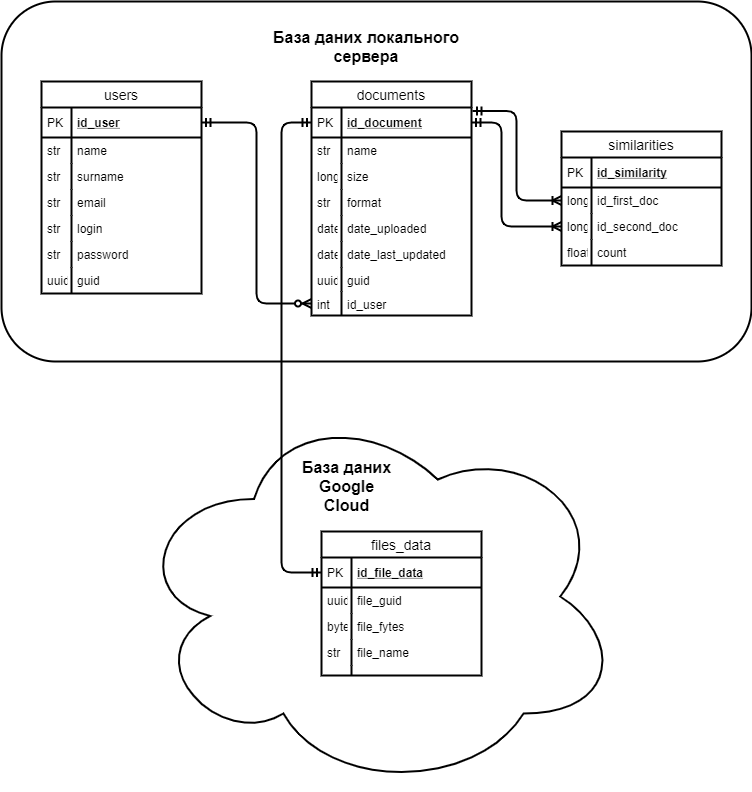

The diagram above was exported from draw.io. Its source (the exported page's mxGraphModel, read from the mxfile embedded in the PNG):
<mxGraphModel dx="1248" dy="661" grid="1" gridSize="10" guides="1" tooltips="1" connect="1" arrows="1" fold="1" page="1" pageScale="1" pageWidth="850" pageHeight="1100" math="0" shadow="0">
  <root>
    <mxCell id="0" />
    <mxCell id="1" parent="0" />
    <mxCell id="1AxVRfBQE90LBynI546U-62" value="" style="rounded=1;whiteSpace=wrap;html=1;strokeWidth=2;" parent="1" vertex="1">
      <mxGeometry x="60" y="80" width="750" height="360" as="geometry" />
    </mxCell>
    <mxCell id="1AxVRfBQE90LBynI546U-47" value="" style="edgeStyle=orthogonalEdgeStyle;fontSize=12;html=1;endArrow=ERzeroToMany;startArrow=ERmandOne;exitX=1;exitY=0.5;exitDx=0;exitDy=0;entryX=0;entryY=0.5;entryDx=0;entryDy=0;strokeWidth=2;" parent="1" source="1AxVRfBQE90LBynI546U-29" target="1AxVRfBQE90LBynI546U-43" edge="1">
      <mxGeometry width="100" height="100" relative="1" as="geometry">
        <mxPoint x="360" y="520" as="sourcePoint" />
        <mxPoint x="460" y="420" as="targetPoint" />
      </mxGeometry>
    </mxCell>
    <mxCell id="1AxVRfBQE90LBynI546U-60" value="" style="edgeStyle=orthogonalEdgeStyle;fontSize=12;html=1;endArrow=ERoneToMany;startArrow=ERmandOne;exitX=1.006;exitY=0.118;exitDx=0;exitDy=0;entryX=0;entryY=0.5;entryDx=0;entryDy=0;exitPerimeter=0;strokeWidth=2;" parent="1" source="1AxVRfBQE90LBynI546U-6" target="1AxVRfBQE90LBynI546U-51" edge="1">
      <mxGeometry width="100" height="100" relative="1" as="geometry">
        <mxPoint x="360" y="520" as="sourcePoint" />
        <mxPoint x="460" y="420" as="targetPoint" />
      </mxGeometry>
    </mxCell>
    <mxCell id="1AxVRfBQE90LBynI546U-61" value="" style="edgeStyle=elbowEdgeStyle;fontSize=12;html=1;endArrow=ERoneToMany;startArrow=ERmandOne;entryX=0;entryY=0.5;entryDx=0;entryDy=0;strokeWidth=2;" parent="1" source="1AxVRfBQE90LBynI546U-6" target="1AxVRfBQE90LBynI546U-53" edge="1">
      <mxGeometry width="100" height="100" relative="1" as="geometry">
        <mxPoint x="524" y="201" as="sourcePoint" />
        <mxPoint x="660" y="497.9999999999999" as="targetPoint" />
        <Array as="points">
          <mxPoint x="560" y="260" />
        </Array>
      </mxGeometry>
    </mxCell>
    <mxCell id="1AxVRfBQE90LBynI546U-63" value="&lt;font style=&quot;font-size: 16px&quot;&gt;&lt;b&gt;База даних локального сервера&lt;/b&gt;&lt;/font&gt;" style="text;html=1;strokeColor=none;fillColor=none;align=center;verticalAlign=middle;whiteSpace=wrap;rounded=0;strokeWidth=2;" parent="1" vertex="1">
      <mxGeometry x="325" y="100" width="200" height="50" as="geometry" />
    </mxCell>
    <mxCell id="1AxVRfBQE90LBynI546U-64" value="" style="ellipse;shape=cloud;whiteSpace=wrap;html=1;strokeWidth=2;" parent="1" vertex="1">
      <mxGeometry x="190" y="480" width="490" height="390" as="geometry" />
    </mxCell>
    <mxCell id="ZCxs38VpMub7ERhAXKz8-1" value="&lt;font size=&quot;1&quot;&gt;&lt;b style=&quot;font-size: 16px&quot;&gt;База даних Google Cloud&lt;/b&gt;&lt;/font&gt;" style="text;html=1;strokeColor=none;fillColor=none;align=center;verticalAlign=middle;whiteSpace=wrap;rounded=0;strokeWidth=2;" parent="1" vertex="1">
      <mxGeometry x="358" y="530" width="95" height="70" as="geometry" />
    </mxCell>
    <mxCell id="ZCxs38VpMub7ERhAXKz8-2" value="" style="edgeStyle=orthogonalEdgeStyle;fontSize=12;html=1;endArrow=ERmandOne;startArrow=ERmandOne;strokeWidth=2;entryX=0;entryY=0.5;entryDx=0;entryDy=0;exitX=0;exitY=0.5;exitDx=0;exitDy=0;elbow=vertical;" parent="1" source="1AxVRfBQE90LBynI546U-66" target="1AxVRfBQE90LBynI546U-6" edge="1">
      <mxGeometry width="100" height="100" relative="1" as="geometry">
        <mxPoint x="150" y="550" as="sourcePoint" />
        <mxPoint x="470" y="480" as="targetPoint" />
        <Array as="points">
          <mxPoint x="340" y="651" />
          <mxPoint x="340" y="201" />
        </Array>
      </mxGeometry>
    </mxCell>
    <mxCell id="1AxVRfBQE90LBynI546U-28" value="users" style="swimlane;fontStyle=0;childLayout=stackLayout;horizontal=1;startSize=26;horizontalStack=0;resizeParent=1;resizeParentMax=0;resizeLast=0;collapsible=1;marginBottom=0;align=center;fontSize=14;strokeWidth=2;" parent="1" vertex="1">
      <mxGeometry x="100" y="160" width="160" height="212" as="geometry" />
    </mxCell>
    <mxCell id="1AxVRfBQE90LBynI546U-29" value="id_user" style="shape=partialRectangle;top=0;left=0;right=0;bottom=1;align=left;verticalAlign=middle;fillColor=none;spacingLeft=34;spacingRight=4;overflow=hidden;rotatable=0;points=[[0,0.5],[1,0.5]];portConstraint=eastwest;dropTarget=0;fontStyle=5;fontSize=12;strokeWidth=2;" parent="1AxVRfBQE90LBynI546U-28" vertex="1">
      <mxGeometry y="26" width="160" height="30" as="geometry" />
    </mxCell>
    <mxCell id="1AxVRfBQE90LBynI546U-30" value="PK" style="shape=partialRectangle;top=0;left=0;bottom=0;fillColor=none;align=left;verticalAlign=middle;spacingLeft=4;spacingRight=4;overflow=hidden;rotatable=0;points=[];portConstraint=eastwest;part=1;fontSize=12;strokeWidth=2;" parent="1AxVRfBQE90LBynI546U-29" vertex="1" connectable="0">
      <mxGeometry width="30" height="30" as="geometry" />
    </mxCell>
    <mxCell id="1AxVRfBQE90LBynI546U-31" value="name" style="shape=partialRectangle;top=0;left=0;right=0;bottom=0;align=left;verticalAlign=top;fillColor=none;spacingLeft=34;spacingRight=4;overflow=hidden;rotatable=0;points=[[0,0.5],[1,0.5]];portConstraint=eastwest;dropTarget=0;fontSize=12;strokeWidth=2;" parent="1AxVRfBQE90LBynI546U-28" vertex="1">
      <mxGeometry y="56" width="160" height="26" as="geometry" />
    </mxCell>
    <mxCell id="1AxVRfBQE90LBynI546U-32" value="str" style="shape=partialRectangle;top=0;left=0;bottom=0;fillColor=none;align=left;verticalAlign=top;spacingLeft=4;spacingRight=4;overflow=hidden;rotatable=0;points=[];portConstraint=eastwest;part=1;fontSize=12;strokeWidth=2;" parent="1AxVRfBQE90LBynI546U-31" vertex="1" connectable="0">
      <mxGeometry width="30" height="26" as="geometry" />
    </mxCell>
    <mxCell id="1AxVRfBQE90LBynI546U-33" value="surname" style="shape=partialRectangle;top=0;left=0;right=0;bottom=0;align=left;verticalAlign=top;fillColor=none;spacingLeft=34;spacingRight=4;overflow=hidden;rotatable=0;points=[[0,0.5],[1,0.5]];portConstraint=eastwest;dropTarget=0;fontSize=12;strokeWidth=2;" parent="1AxVRfBQE90LBynI546U-28" vertex="1">
      <mxGeometry y="82" width="160" height="26" as="geometry" />
    </mxCell>
    <mxCell id="1AxVRfBQE90LBynI546U-34" value="str" style="shape=partialRectangle;top=0;left=0;bottom=0;fillColor=none;align=left;verticalAlign=top;spacingLeft=4;spacingRight=4;overflow=hidden;rotatable=0;points=[];portConstraint=eastwest;part=1;fontSize=12;strokeWidth=2;" parent="1AxVRfBQE90LBynI546U-33" vertex="1" connectable="0">
      <mxGeometry width="30" height="26" as="geometry" />
    </mxCell>
    <mxCell id="1AxVRfBQE90LBynI546U-35" value="email" style="shape=partialRectangle;top=0;left=0;right=0;bottom=0;align=left;verticalAlign=top;fillColor=none;spacingLeft=34;spacingRight=4;overflow=hidden;rotatable=0;points=[[0,0.5],[1,0.5]];portConstraint=eastwest;dropTarget=0;fontSize=12;strokeWidth=2;" parent="1AxVRfBQE90LBynI546U-28" vertex="1">
      <mxGeometry y="108" width="160" height="26" as="geometry" />
    </mxCell>
    <mxCell id="1AxVRfBQE90LBynI546U-36" value="str" style="shape=partialRectangle;top=0;left=0;bottom=0;fillColor=none;align=left;verticalAlign=top;spacingLeft=4;spacingRight=4;overflow=hidden;rotatable=0;points=[];portConstraint=eastwest;part=1;fontSize=12;strokeWidth=2;" parent="1AxVRfBQE90LBynI546U-35" vertex="1" connectable="0">
      <mxGeometry width="30" height="26" as="geometry" />
    </mxCell>
    <mxCell id="1AxVRfBQE90LBynI546U-37" value="login" style="shape=partialRectangle;top=0;left=0;right=0;bottom=0;align=left;verticalAlign=top;fillColor=none;spacingLeft=34;spacingRight=4;overflow=hidden;rotatable=0;points=[[0,0.5],[1,0.5]];portConstraint=eastwest;dropTarget=0;fontSize=12;strokeWidth=2;" parent="1AxVRfBQE90LBynI546U-28" vertex="1">
      <mxGeometry y="134" width="160" height="26" as="geometry" />
    </mxCell>
    <mxCell id="1AxVRfBQE90LBynI546U-38" value="str" style="shape=partialRectangle;top=0;left=0;bottom=0;fillColor=none;align=left;verticalAlign=top;spacingLeft=4;spacingRight=4;overflow=hidden;rotatable=0;points=[];portConstraint=eastwest;part=1;fontSize=12;strokeWidth=2;" parent="1AxVRfBQE90LBynI546U-37" vertex="1" connectable="0">
      <mxGeometry width="30" height="26" as="geometry" />
    </mxCell>
    <mxCell id="1AxVRfBQE90LBynI546U-39" value="password" style="shape=partialRectangle;top=0;left=0;right=0;bottom=0;align=left;verticalAlign=top;fillColor=none;spacingLeft=34;spacingRight=4;overflow=hidden;rotatable=0;points=[[0,0.5],[1,0.5]];portConstraint=eastwest;dropTarget=0;fontSize=12;strokeWidth=2;" parent="1AxVRfBQE90LBynI546U-28" vertex="1">
      <mxGeometry y="160" width="160" height="26" as="geometry" />
    </mxCell>
    <mxCell id="1AxVRfBQE90LBynI546U-40" value="str" style="shape=partialRectangle;top=0;left=0;bottom=0;fillColor=none;align=left;verticalAlign=top;spacingLeft=4;spacingRight=4;overflow=hidden;rotatable=0;points=[];portConstraint=eastwest;part=1;fontSize=12;strokeWidth=2;" parent="1AxVRfBQE90LBynI546U-39" vertex="1" connectable="0">
      <mxGeometry width="30" height="26" as="geometry" />
    </mxCell>
    <mxCell id="1AxVRfBQE90LBynI546U-41" value="guid" style="shape=partialRectangle;top=0;left=0;right=0;bottom=0;align=left;verticalAlign=top;fillColor=none;spacingLeft=34;spacingRight=4;overflow=hidden;rotatable=0;points=[[0,0.5],[1,0.5]];portConstraint=eastwest;dropTarget=0;fontSize=12;strokeWidth=2;" parent="1AxVRfBQE90LBynI546U-28" vertex="1">
      <mxGeometry y="186" width="160" height="26" as="geometry" />
    </mxCell>
    <mxCell id="1AxVRfBQE90LBynI546U-42" value="uuid" style="shape=partialRectangle;top=0;left=0;bottom=0;fillColor=none;align=left;verticalAlign=top;spacingLeft=4;spacingRight=4;overflow=hidden;rotatable=0;points=[];portConstraint=eastwest;part=1;fontSize=12;strokeWidth=2;" parent="1AxVRfBQE90LBynI546U-41" vertex="1" connectable="0">
      <mxGeometry width="30" height="26" as="geometry" />
    </mxCell>
    <mxCell id="1AxVRfBQE90LBynI546U-48" value="similarities" style="swimlane;fontStyle=0;childLayout=stackLayout;horizontal=1;startSize=26;horizontalStack=0;resizeParent=1;resizeParentMax=0;resizeLast=0;collapsible=1;marginBottom=0;align=center;fontSize=14;strokeWidth=2;" parent="1" vertex="1">
      <mxGeometry x="620" y="210" width="160" height="134" as="geometry" />
    </mxCell>
    <mxCell id="1AxVRfBQE90LBynI546U-49" value="id_similarity" style="shape=partialRectangle;top=0;left=0;right=0;bottom=1;align=left;verticalAlign=middle;fillColor=none;spacingLeft=34;spacingRight=4;overflow=hidden;rotatable=0;points=[[0,0.5],[1,0.5]];portConstraint=eastwest;dropTarget=0;fontStyle=5;fontSize=12;strokeWidth=2;" parent="1AxVRfBQE90LBynI546U-48" vertex="1">
      <mxGeometry y="26" width="160" height="30" as="geometry" />
    </mxCell>
    <mxCell id="1AxVRfBQE90LBynI546U-50" value="PK" style="shape=partialRectangle;top=0;left=0;bottom=0;fillColor=none;align=left;verticalAlign=middle;spacingLeft=4;spacingRight=4;overflow=hidden;rotatable=0;points=[];portConstraint=eastwest;part=1;fontSize=12;strokeWidth=2;" parent="1AxVRfBQE90LBynI546U-49" vertex="1" connectable="0">
      <mxGeometry width="30" height="30" as="geometry" />
    </mxCell>
    <mxCell id="1AxVRfBQE90LBynI546U-51" value="id_first_doc" style="shape=partialRectangle;top=0;left=0;right=0;bottom=0;align=left;verticalAlign=top;fillColor=none;spacingLeft=34;spacingRight=4;overflow=hidden;rotatable=0;points=[[0,0.5],[1,0.5]];portConstraint=eastwest;dropTarget=0;fontSize=12;strokeWidth=2;" parent="1AxVRfBQE90LBynI546U-48" vertex="1">
      <mxGeometry y="56" width="160" height="26" as="geometry" />
    </mxCell>
    <mxCell id="1AxVRfBQE90LBynI546U-52" value="long" style="shape=partialRectangle;top=0;left=0;bottom=0;fillColor=none;align=left;verticalAlign=top;spacingLeft=4;spacingRight=4;overflow=hidden;rotatable=0;points=[];portConstraint=eastwest;part=1;fontSize=12;strokeWidth=2;" parent="1AxVRfBQE90LBynI546U-51" vertex="1" connectable="0">
      <mxGeometry width="30" height="26" as="geometry" />
    </mxCell>
    <mxCell id="1AxVRfBQE90LBynI546U-53" value="id_second_doc" style="shape=partialRectangle;top=0;left=0;right=0;bottom=0;align=left;verticalAlign=top;fillColor=none;spacingLeft=34;spacingRight=4;overflow=hidden;rotatable=0;points=[[0,0.5],[1,0.5]];portConstraint=eastwest;dropTarget=0;fontSize=12;strokeWidth=2;" parent="1AxVRfBQE90LBynI546U-48" vertex="1">
      <mxGeometry y="82" width="160" height="26" as="geometry" />
    </mxCell>
    <mxCell id="1AxVRfBQE90LBynI546U-54" value="long" style="shape=partialRectangle;top=0;left=0;bottom=0;fillColor=none;align=left;verticalAlign=top;spacingLeft=4;spacingRight=4;overflow=hidden;rotatable=0;points=[];portConstraint=eastwest;part=1;fontSize=12;strokeWidth=2;" parent="1AxVRfBQE90LBynI546U-53" vertex="1" connectable="0">
      <mxGeometry width="30" height="26" as="geometry" />
    </mxCell>
    <mxCell id="1AxVRfBQE90LBynI546U-55" value="count" style="shape=partialRectangle;top=0;left=0;right=0;bottom=0;align=left;verticalAlign=top;fillColor=none;spacingLeft=34;spacingRight=4;overflow=hidden;rotatable=0;points=[[0,0.5],[1,0.5]];portConstraint=eastwest;dropTarget=0;fontSize=12;strokeWidth=2;" parent="1AxVRfBQE90LBynI546U-48" vertex="1">
      <mxGeometry y="108" width="160" height="26" as="geometry" />
    </mxCell>
    <mxCell id="1AxVRfBQE90LBynI546U-56" value="float" style="shape=partialRectangle;top=0;left=0;bottom=0;fillColor=none;align=left;verticalAlign=top;spacingLeft=4;spacingRight=4;overflow=hidden;rotatable=0;points=[];portConstraint=eastwest;part=1;fontSize=12;strokeWidth=2;" parent="1AxVRfBQE90LBynI546U-55" vertex="1" connectable="0">
      <mxGeometry width="30" height="26" as="geometry" />
    </mxCell>
    <mxCell id="1AxVRfBQE90LBynI546U-5" value="documents" style="swimlane;fontStyle=0;childLayout=stackLayout;horizontal=1;startSize=26;horizontalStack=0;resizeParent=1;resizeParentMax=0;resizeLast=0;collapsible=1;marginBottom=0;align=center;fontSize=14;strokeWidth=2;" parent="1" vertex="1">
      <mxGeometry x="370" y="160" width="160" height="234" as="geometry" />
    </mxCell>
    <mxCell id="1AxVRfBQE90LBynI546U-6" value="id_document" style="shape=partialRectangle;top=0;left=0;right=0;bottom=1;align=left;verticalAlign=middle;fillColor=none;spacingLeft=34;spacingRight=4;overflow=hidden;rotatable=0;points=[[0,0.5],[1,0.5]];portConstraint=eastwest;dropTarget=0;fontStyle=5;fontSize=12;strokeWidth=2;" parent="1AxVRfBQE90LBynI546U-5" vertex="1">
      <mxGeometry y="26" width="160" height="30" as="geometry" />
    </mxCell>
    <mxCell id="1AxVRfBQE90LBynI546U-7" value="PK" style="shape=partialRectangle;top=0;left=0;bottom=0;fillColor=none;align=left;verticalAlign=middle;spacingLeft=4;spacingRight=4;overflow=hidden;rotatable=0;points=[];portConstraint=eastwest;part=1;fontSize=12;strokeWidth=2;" parent="1AxVRfBQE90LBynI546U-6" vertex="1" connectable="0">
      <mxGeometry width="30" height="30" as="geometry" />
    </mxCell>
    <mxCell id="1AxVRfBQE90LBynI546U-8" value="name" style="shape=partialRectangle;top=0;left=0;right=0;bottom=0;align=left;verticalAlign=top;fillColor=none;spacingLeft=34;spacingRight=4;overflow=hidden;rotatable=0;points=[[0,0.5],[1,0.5]];portConstraint=eastwest;dropTarget=0;fontSize=12;strokeWidth=2;" parent="1AxVRfBQE90LBynI546U-5" vertex="1">
      <mxGeometry y="56" width="160" height="26" as="geometry" />
    </mxCell>
    <mxCell id="1AxVRfBQE90LBynI546U-9" value="str" style="shape=partialRectangle;top=0;left=0;bottom=0;fillColor=none;align=left;verticalAlign=top;spacingLeft=4;spacingRight=4;overflow=hidden;rotatable=0;points=[];portConstraint=eastwest;part=1;fontSize=12;strokeWidth=2;" parent="1AxVRfBQE90LBynI546U-8" vertex="1" connectable="0">
      <mxGeometry width="30" height="26" as="geometry" />
    </mxCell>
    <mxCell id="1AxVRfBQE90LBynI546U-10" value="size" style="shape=partialRectangle;top=0;left=0;right=0;bottom=0;align=left;verticalAlign=top;fillColor=none;spacingLeft=34;spacingRight=4;overflow=hidden;rotatable=0;points=[[0,0.5],[1,0.5]];portConstraint=eastwest;dropTarget=0;fontSize=12;strokeWidth=2;" parent="1AxVRfBQE90LBynI546U-5" vertex="1">
      <mxGeometry y="82" width="160" height="26" as="geometry" />
    </mxCell>
    <mxCell id="1AxVRfBQE90LBynI546U-11" value="long" style="shape=partialRectangle;top=0;left=0;bottom=0;fillColor=none;align=left;verticalAlign=top;spacingLeft=4;spacingRight=4;overflow=hidden;rotatable=0;points=[];portConstraint=eastwest;part=1;fontSize=12;strokeWidth=2;" parent="1AxVRfBQE90LBynI546U-10" vertex="1" connectable="0">
      <mxGeometry width="30" height="26" as="geometry" />
    </mxCell>
    <mxCell id="1AxVRfBQE90LBynI546U-12" value="format" style="shape=partialRectangle;top=0;left=0;right=0;bottom=0;align=left;verticalAlign=top;fillColor=none;spacingLeft=34;spacingRight=4;overflow=hidden;rotatable=0;points=[[0,0.5],[1,0.5]];portConstraint=eastwest;dropTarget=0;fontSize=12;strokeWidth=2;" parent="1AxVRfBQE90LBynI546U-5" vertex="1">
      <mxGeometry y="108" width="160" height="26" as="geometry" />
    </mxCell>
    <mxCell id="1AxVRfBQE90LBynI546U-13" value="str" style="shape=partialRectangle;top=0;left=0;bottom=0;fillColor=none;align=left;verticalAlign=top;spacingLeft=4;spacingRight=4;overflow=hidden;rotatable=0;points=[];portConstraint=eastwest;part=1;fontSize=12;strokeWidth=2;" parent="1AxVRfBQE90LBynI546U-12" vertex="1" connectable="0">
      <mxGeometry width="30" height="26" as="geometry" />
    </mxCell>
    <mxCell id="1AxVRfBQE90LBynI546U-16" value="date_uploaded" style="shape=partialRectangle;top=0;left=0;right=0;bottom=0;align=left;verticalAlign=top;fillColor=none;spacingLeft=34;spacingRight=4;overflow=hidden;rotatable=0;points=[[0,0.5],[1,0.5]];portConstraint=eastwest;dropTarget=0;fontSize=12;strokeWidth=2;" parent="1AxVRfBQE90LBynI546U-5" vertex="1">
      <mxGeometry y="134" width="160" height="26" as="geometry" />
    </mxCell>
    <mxCell id="1AxVRfBQE90LBynI546U-17" value="date" style="shape=partialRectangle;top=0;left=0;bottom=0;fillColor=none;align=left;verticalAlign=top;spacingLeft=4;spacingRight=4;overflow=hidden;rotatable=0;points=[];portConstraint=eastwest;part=1;fontSize=12;strokeWidth=2;" parent="1AxVRfBQE90LBynI546U-16" vertex="1" connectable="0">
      <mxGeometry width="30" height="26" as="geometry" />
    </mxCell>
    <mxCell id="1AxVRfBQE90LBynI546U-18" value="date_last_updated" style="shape=partialRectangle;top=0;left=0;right=0;bottom=0;align=left;verticalAlign=top;fillColor=none;spacingLeft=34;spacingRight=4;overflow=hidden;rotatable=0;points=[[0,0.5],[1,0.5]];portConstraint=eastwest;dropTarget=0;fontSize=12;strokeWidth=2;" parent="1AxVRfBQE90LBynI546U-5" vertex="1">
      <mxGeometry y="160" width="160" height="26" as="geometry" />
    </mxCell>
    <mxCell id="1AxVRfBQE90LBynI546U-19" value="date" style="shape=partialRectangle;top=0;left=0;bottom=0;fillColor=none;align=left;verticalAlign=top;spacingLeft=4;spacingRight=4;overflow=hidden;rotatable=0;points=[];portConstraint=eastwest;part=1;fontSize=12;strokeWidth=2;" parent="1AxVRfBQE90LBynI546U-18" vertex="1" connectable="0">
      <mxGeometry width="30" height="26" as="geometry" />
    </mxCell>
    <mxCell id="1AxVRfBQE90LBynI546U-26" value="guid" style="shape=partialRectangle;top=0;left=0;right=0;bottom=0;align=left;verticalAlign=top;fillColor=none;spacingLeft=34;spacingRight=4;overflow=hidden;rotatable=0;points=[[0,0.5],[1,0.5]];portConstraint=eastwest;dropTarget=0;fontSize=12;strokeWidth=2;" parent="1AxVRfBQE90LBynI546U-5" vertex="1">
      <mxGeometry y="186" width="160" height="24" as="geometry" />
    </mxCell>
    <mxCell id="1AxVRfBQE90LBynI546U-27" value="uuid" style="shape=partialRectangle;top=0;left=0;bottom=0;fillColor=none;align=left;verticalAlign=top;spacingLeft=4;spacingRight=4;overflow=hidden;rotatable=0;points=[];portConstraint=eastwest;part=1;fontSize=12;strokeWidth=2;" parent="1AxVRfBQE90LBynI546U-26" vertex="1" connectable="0">
      <mxGeometry width="30" height="24" as="geometry" />
    </mxCell>
    <mxCell id="1AxVRfBQE90LBynI546U-43" value="id_user" style="shape=partialRectangle;top=0;left=0;right=0;bottom=0;align=left;verticalAlign=top;fillColor=none;spacingLeft=34;spacingRight=4;overflow=hidden;rotatable=0;points=[[0,0.5],[1,0.5]];portConstraint=eastwest;dropTarget=0;fontSize=12;strokeWidth=2;" parent="1AxVRfBQE90LBynI546U-5" vertex="1">
      <mxGeometry y="210" width="160" height="24" as="geometry" />
    </mxCell>
    <mxCell id="1AxVRfBQE90LBynI546U-44" value="int" style="shape=partialRectangle;top=0;left=0;bottom=0;fillColor=none;align=left;verticalAlign=top;spacingLeft=4;spacingRight=4;overflow=hidden;rotatable=0;points=[];portConstraint=eastwest;part=1;fontSize=12;strokeWidth=2;" parent="1AxVRfBQE90LBynI546U-43" vertex="1" connectable="0">
      <mxGeometry width="30" height="24" as="geometry" />
    </mxCell>
    <mxCell id="1AxVRfBQE90LBynI546U-65" value="files_data" style="swimlane;fontStyle=0;childLayout=stackLayout;horizontal=1;startSize=26;horizontalStack=0;resizeParent=1;resizeParentMax=0;resizeLast=0;collapsible=1;marginBottom=0;align=center;fontSize=14;strokeWidth=2;" parent="1" vertex="1">
      <mxGeometry x="380" y="610" width="160" height="144" as="geometry" />
    </mxCell>
    <mxCell id="1AxVRfBQE90LBynI546U-66" value="id_file_data" style="shape=partialRectangle;top=0;left=0;right=0;bottom=1;align=left;verticalAlign=middle;fillColor=none;spacingLeft=34;spacingRight=4;overflow=hidden;rotatable=0;points=[[0,0.5],[1,0.5]];portConstraint=eastwest;dropTarget=0;fontStyle=5;fontSize=12;strokeWidth=2;" parent="1AxVRfBQE90LBynI546U-65" vertex="1">
      <mxGeometry y="26" width="160" height="30" as="geometry" />
    </mxCell>
    <mxCell id="1AxVRfBQE90LBynI546U-67" value="PK" style="shape=partialRectangle;top=0;left=0;bottom=0;fillColor=none;align=left;verticalAlign=middle;spacingLeft=4;spacingRight=4;overflow=hidden;rotatable=0;points=[];portConstraint=eastwest;part=1;fontSize=12;strokeWidth=2;" parent="1AxVRfBQE90LBynI546U-66" vertex="1" connectable="0">
      <mxGeometry width="30" height="30" as="geometry" />
    </mxCell>
    <mxCell id="1AxVRfBQE90LBynI546U-68" value="file_guid" style="shape=partialRectangle;top=0;left=0;right=0;bottom=0;align=left;verticalAlign=top;fillColor=none;spacingLeft=34;spacingRight=4;overflow=hidden;rotatable=0;points=[[0,0.5],[1,0.5]];portConstraint=eastwest;dropTarget=0;fontSize=12;strokeWidth=2;" parent="1AxVRfBQE90LBynI546U-65" vertex="1">
      <mxGeometry y="56" width="160" height="26" as="geometry" />
    </mxCell>
    <mxCell id="1AxVRfBQE90LBynI546U-69" value="uuid" style="shape=partialRectangle;top=0;left=0;bottom=0;fillColor=none;align=left;verticalAlign=top;spacingLeft=4;spacingRight=4;overflow=hidden;rotatable=0;points=[];portConstraint=eastwest;part=1;fontSize=12;strokeWidth=2;" parent="1AxVRfBQE90LBynI546U-68" vertex="1" connectable="0">
      <mxGeometry width="30" height="26" as="geometry" />
    </mxCell>
    <mxCell id="1AxVRfBQE90LBynI546U-70" value="file_fytes" style="shape=partialRectangle;top=0;left=0;right=0;bottom=0;align=left;verticalAlign=top;fillColor=none;spacingLeft=34;spacingRight=4;overflow=hidden;rotatable=0;points=[[0,0.5],[1,0.5]];portConstraint=eastwest;dropTarget=0;fontSize=12;strokeWidth=2;" parent="1AxVRfBQE90LBynI546U-65" vertex="1">
      <mxGeometry y="82" width="160" height="26" as="geometry" />
    </mxCell>
    <mxCell id="1AxVRfBQE90LBynI546U-71" value="byte" style="shape=partialRectangle;top=0;left=0;bottom=0;fillColor=none;align=left;verticalAlign=top;spacingLeft=4;spacingRight=4;overflow=hidden;rotatable=0;points=[];portConstraint=eastwest;part=1;fontSize=12;strokeWidth=2;" parent="1AxVRfBQE90LBynI546U-70" vertex="1" connectable="0">
      <mxGeometry width="30" height="26" as="geometry" />
    </mxCell>
    <mxCell id="1AxVRfBQE90LBynI546U-72" value="file_name" style="shape=partialRectangle;top=0;left=0;right=0;bottom=0;align=left;verticalAlign=top;fillColor=none;spacingLeft=34;spacingRight=4;overflow=hidden;rotatable=0;points=[[0,0.5],[1,0.5]];portConstraint=eastwest;dropTarget=0;fontSize=12;strokeWidth=2;" parent="1AxVRfBQE90LBynI546U-65" vertex="1">
      <mxGeometry y="108" width="160" height="26" as="geometry" />
    </mxCell>
    <mxCell id="1AxVRfBQE90LBynI546U-73" value="str" style="shape=partialRectangle;top=0;left=0;bottom=0;fillColor=none;align=left;verticalAlign=top;spacingLeft=4;spacingRight=4;overflow=hidden;rotatable=0;points=[];portConstraint=eastwest;part=1;fontSize=12;strokeWidth=2;" parent="1AxVRfBQE90LBynI546U-72" vertex="1" connectable="0">
      <mxGeometry width="30" height="26" as="geometry" />
    </mxCell>
    <mxCell id="1AxVRfBQE90LBynI546U-74" value="" style="shape=partialRectangle;top=0;left=0;right=0;bottom=0;align=left;verticalAlign=top;fillColor=none;spacingLeft=34;spacingRight=4;overflow=hidden;rotatable=0;points=[[0,0.5],[1,0.5]];portConstraint=eastwest;dropTarget=0;fontSize=12;strokeWidth=2;" parent="1AxVRfBQE90LBynI546U-65" vertex="1">
      <mxGeometry y="134" width="160" height="10" as="geometry" />
    </mxCell>
    <mxCell id="1AxVRfBQE90LBynI546U-75" value="" style="shape=partialRectangle;top=0;left=0;bottom=0;fillColor=none;align=left;verticalAlign=top;spacingLeft=4;spacingRight=4;overflow=hidden;rotatable=0;points=[];portConstraint=eastwest;part=1;fontSize=12;strokeWidth=2;" parent="1AxVRfBQE90LBynI546U-74" vertex="1" connectable="0">
      <mxGeometry width="30" height="10" as="geometry" />
    </mxCell>
  </root>
</mxGraphModel>